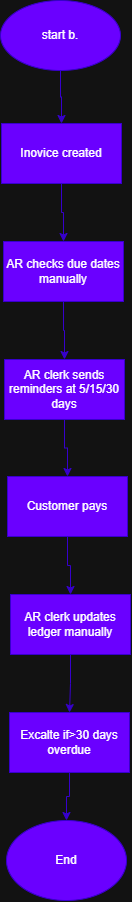

The diagram above was exported from draw.io. Its source (the exported page's mxGraphModel, read from the mxfile embedded in the PNG):
<mxGraphModel dx="868" dy="602" grid="1" gridSize="10" guides="1" tooltips="1" connect="1" arrows="1" fold="1" page="1" pageScale="1" pageWidth="850" pageHeight="1100" math="0" shadow="0">
  <root>
    <mxCell id="0" />
    <mxCell id="1" parent="0" />
    <mxCell id="SoX8rDHD1TPWo5f0L1jX-9" style="edgeStyle=orthogonalEdgeStyle;rounded=0;orthogonalLoop=1;jettySize=auto;html=1;entryX=0.5;entryY=0;entryDx=0;entryDy=0;fillColor=#6a00ff;strokeColor=#3700CC;" edge="1" parent="1" source="SoX8rDHD1TPWo5f0L1jX-1" target="SoX8rDHD1TPWo5f0L1jX-2">
      <mxGeometry relative="1" as="geometry" />
    </mxCell>
    <mxCell id="SoX8rDHD1TPWo5f0L1jX-1" value="start b." style="ellipse;whiteSpace=wrap;html=1;flipV=1;flipH=1;fillColor=#6a00ff;fontColor=#ffffff;strokeColor=#3700CC;" vertex="1" parent="1">
      <mxGeometry x="300" y="40" width="120" height="70" as="geometry" />
    </mxCell>
    <mxCell id="SoX8rDHD1TPWo5f0L1jX-10" style="edgeStyle=orthogonalEdgeStyle;rounded=0;orthogonalLoop=1;jettySize=auto;html=1;exitX=0.5;exitY=1;exitDx=0;exitDy=0;fillColor=#6a00ff;strokeColor=#3700CC;" edge="1" parent="1" source="SoX8rDHD1TPWo5f0L1jX-2" target="SoX8rDHD1TPWo5f0L1jX-3">
      <mxGeometry relative="1" as="geometry" />
    </mxCell>
    <mxCell id="SoX8rDHD1TPWo5f0L1jX-2" value="Inovice created" style="rounded=0;whiteSpace=wrap;html=1;flipV=1;flipH=1;fillColor=#6a00ff;fontColor=#ffffff;strokeColor=#3700CC;" vertex="1" parent="1">
      <mxGeometry x="301" y="163" width="120" height="60" as="geometry" />
    </mxCell>
    <mxCell id="SoX8rDHD1TPWo5f0L1jX-11" style="edgeStyle=orthogonalEdgeStyle;rounded=0;orthogonalLoop=1;jettySize=auto;html=1;exitX=0.5;exitY=1;exitDx=0;exitDy=0;fillColor=#6a00ff;strokeColor=#3700CC;" edge="1" parent="1" source="SoX8rDHD1TPWo5f0L1jX-3" target="SoX8rDHD1TPWo5f0L1jX-4">
      <mxGeometry relative="1" as="geometry" />
    </mxCell>
    <mxCell id="SoX8rDHD1TPWo5f0L1jX-3" value="AR checks due dates manually" style="rounded=0;whiteSpace=wrap;html=1;flipV=1;flipH=1;fillColor=#6a00ff;fontColor=#ffffff;strokeColor=#3700CC;" vertex="1" parent="1">
      <mxGeometry x="303" y="281" width="120" height="60" as="geometry" />
    </mxCell>
    <mxCell id="SoX8rDHD1TPWo5f0L1jX-12" style="edgeStyle=orthogonalEdgeStyle;rounded=0;orthogonalLoop=1;jettySize=auto;html=1;exitX=0.5;exitY=1;exitDx=0;exitDy=0;fillColor=#6a00ff;strokeColor=#3700CC;" edge="1" parent="1" source="SoX8rDHD1TPWo5f0L1jX-4" target="SoX8rDHD1TPWo5f0L1jX-5">
      <mxGeometry relative="1" as="geometry" />
    </mxCell>
    <mxCell id="SoX8rDHD1TPWo5f0L1jX-4" value="AR clerk sends reminders at 5/15/30 days" style="rounded=0;whiteSpace=wrap;html=1;flipV=1;flipH=1;fillColor=#6a00ff;fontColor=#ffffff;strokeColor=#3700CC;" vertex="1" parent="1">
      <mxGeometry x="304" y="399" width="120" height="60" as="geometry" />
    </mxCell>
    <mxCell id="SoX8rDHD1TPWo5f0L1jX-13" style="edgeStyle=orthogonalEdgeStyle;rounded=0;orthogonalLoop=1;jettySize=auto;html=1;exitX=0.5;exitY=1;exitDx=0;exitDy=0;fillColor=#6a00ff;strokeColor=#3700CC;" edge="1" parent="1" source="SoX8rDHD1TPWo5f0L1jX-5" target="SoX8rDHD1TPWo5f0L1jX-6">
      <mxGeometry relative="1" as="geometry" />
    </mxCell>
    <mxCell id="SoX8rDHD1TPWo5f0L1jX-5" value="Customer pays" style="rounded=0;whiteSpace=wrap;html=1;flipV=1;flipH=1;fillColor=#6a00ff;fontColor=#ffffff;strokeColor=#3700CC;" vertex="1" parent="1">
      <mxGeometry x="307" y="516" width="120" height="60" as="geometry" />
    </mxCell>
    <mxCell id="SoX8rDHD1TPWo5f0L1jX-14" style="edgeStyle=orthogonalEdgeStyle;rounded=0;orthogonalLoop=1;jettySize=auto;html=1;exitX=0.5;exitY=1;exitDx=0;exitDy=0;fillColor=#6a00ff;strokeColor=#3700CC;" edge="1" parent="1" source="SoX8rDHD1TPWo5f0L1jX-6" target="SoX8rDHD1TPWo5f0L1jX-8">
      <mxGeometry relative="1" as="geometry" />
    </mxCell>
    <mxCell id="SoX8rDHD1TPWo5f0L1jX-6" value="AR clerk updates ledger manually" style="rounded=0;whiteSpace=wrap;html=1;flipV=1;flipH=1;fillColor=#6a00ff;fontColor=#ffffff;strokeColor=#3700CC;" vertex="1" parent="1">
      <mxGeometry x="310" y="634" width="120" height="60" as="geometry" />
    </mxCell>
    <mxCell id="SoX8rDHD1TPWo5f0L1jX-7" value="End" style="ellipse;whiteSpace=wrap;html=1;flipV=1;flipH=1;fillColor=#6a00ff;fontColor=#ffffff;strokeColor=#3700CC;" vertex="1" parent="1">
      <mxGeometry x="306" y="860" width="120" height="80" as="geometry" />
    </mxCell>
    <mxCell id="SoX8rDHD1TPWo5f0L1jX-15" style="edgeStyle=orthogonalEdgeStyle;rounded=0;orthogonalLoop=1;jettySize=auto;html=1;fillColor=#6a00ff;strokeColor=#3700CC;" edge="1" parent="1" source="SoX8rDHD1TPWo5f0L1jX-8" target="SoX8rDHD1TPWo5f0L1jX-7">
      <mxGeometry relative="1" as="geometry" />
    </mxCell>
    <mxCell id="SoX8rDHD1TPWo5f0L1jX-8" value="Excalte if&amp;gt;30 days overdue" style="rounded=0;whiteSpace=wrap;html=1;flipV=1;flipH=1;fillColor=#6a00ff;fontColor=#ffffff;strokeColor=#3700CC;" vertex="1" parent="1">
      <mxGeometry x="309" y="752" width="120" height="60" as="geometry" />
    </mxCell>
  </root>
</mxGraphModel>